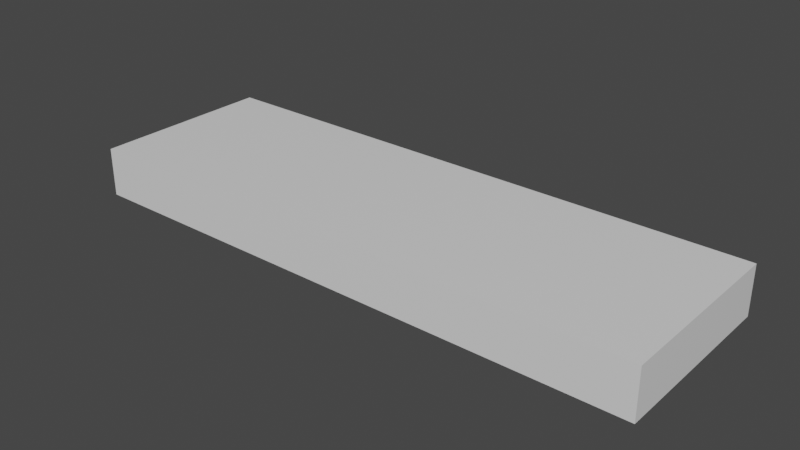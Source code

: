 # Source: control_remoto.blend  (saved by Blender 2.93.20; exported with 4.5.12 LTS)
import bpy
from mathutils import Matrix  # noqa: F401  (used for matrix-valued properties, if any)

bpy.ops.wm.read_factory_settings(use_empty=True)
scene = bpy.context.scene
scene.name = 'Scene'

# ---- collections
col_collection = bpy.data.collections.new('Collection'); scene.collection.children.link(col_collection)

# ---- materials (node trees are filled in below, after node groups)
mat_material = bpy.data.materials.new('Material')
mat_material.alpha_threshold = 0.0
mat_material.use_transparent_shadow = False
mat_material.line_color = (0.0, 0.0, 0.0, 1.0)

# ---- material node trees
mat_material.use_nodes = True; mat_material.node_tree.nodes.clear()
_N = mat_material.node_tree.nodes; _L = mat_material.node_tree.links
n0 = _N.new('ShaderNodeOutputMaterial'); n0.name = 'Material Output'; n0.location = (300, 300)
n1 = _N.new('ShaderNodeBsdfPrincipled'); n1.name = 'Principled BSDF'; n1.location = (10, 300)
n1.distribution = 'GGX'
n1.subsurface_method = 'BURLEY'
n1.inputs[2].default_value = 0.4
n1.inputs[3].default_value = 1.45
n1.inputs[27].default_value = (0.0, 0.0, 0.0, 1.0)
n1.inputs[28].default_value = 1.0
_L.new(n1.outputs[0], n0.inputs[0])
n0.is_active_output = True

# ---- world
world_world = bpy.data.worlds.new('World'); scene.world = world_world
world_world.use_nodes = True; world_world.node_tree.nodes.clear()
_N = world_world.node_tree.nodes; _L = world_world.node_tree.links
n0 = _N.new('ShaderNodeOutputWorld'); n0.name = 'World Output'; n0.location = (300, 300)
n1 = _N.new('ShaderNodeBackground'); n1.name = 'Background'; n1.location = (10, 300)
n1.inputs[0].default_value = (0.05088, 0.05088, 0.05088, 1.0)
_L.new(n1.outputs[0], n0.inputs[0])
n0.is_active_output = True
world_world.color = (0.05088, 0.05088, 0.05088)
world_world.use_sun_shadow = False
world_world.sun_shadow_jitter_overblur = 0.0

# ---- meshes
me_cube = bpy.data.meshes.new('Cube')
me_cube.from_pydata([(5.281, 1.0, 1.0), (5.281, 1.0, 0.4696), (5.281, -1.0, 1.0), (5.281, -1.0, 0.4696), (-1.0, 1.0, 1.0), (-1.0, 1.0, 0.4696), (-1.0, -1.0, 1.0), (-1.0, -1.0, 0.4696), (-1.0, 0.5092, 0.4696), (5.281, 0.6265, 1.0), (-1.0, 0.5092, 1.0), (5.281, 0.5092, 0.4696), (-0.8766, 1.0, 0.4696), (-0.8766, -1.0, 1.0), (-0.8766, -1.0, 0.4696), (-0.8766, 1.0, 1.0), (-0.8766, 0.5092, 0.4696), (-0.8766, 0.5092, 1.0), (-0.572, -1.0, 0.4696), (-0.572, 1.0, 1.0), (-0.572, 0.5092, 1.0), (-0.572, 1.0, 0.4696), (-0.572, -1.0, 1.0), (-0.572, 0.5092, 0.4696), (-1.0, 0.9141, 1.0), (5.281, 0.9141, 0.4696), (-1.0, 0.9141, 0.4696), (5.281, 0.9141, 1.0), (-0.8766, 0.9141, 1.0), (-0.8766, 0.9141, 0.4696), (-0.572, 0.9141, 1.0), (-0.572, 0.9141, 0.4696), (-1.0, -0.7835, 0.4696), (5.281, -0.7835, 1.0), (-1.0, -0.7835, 1.0), (5.281, -0.7835, 0.4696), (-0.8766, -0.7835, 0.4696), (-0.8766, -0.7835, 1.0), (-0.572, -0.7835, 1.0), (-0.572, -0.7835, 0.4696), (-1.0, -0.4433, 1.0), (5.281, -0.4433, 0.4696), (-1.0, -0.4433, 0.4696), (5.281, -0.4433, 1.0), (-0.8766, -0.4433, 0.4696), (-0.8766, -0.4433, 1.0), (-0.572, -0.4433, 1.0), (-0.572, -0.4433, 0.4696), (-1.0, -0.116, 1.0), (5.281, -0.116, 0.4696), (-1.0, -0.116, 0.4696), (5.281, -0.116, 1.0), (-0.8766, -0.116, 0.4696), (-0.8766, -0.116, 1.0), (-0.572, -0.116, 1.0), (-0.572, -0.116, 0.4696), (-0.184, -1.0, 0.4696), (-0.184, 1.0, 1.0), (-0.184, 0.6265, 1.0), (-0.184, 1.0, 0.4696), (-0.184, -1.0, 1.0), (-0.184, 0.5092, 0.4696), (-0.184, 0.9141, 1.0), (-0.184, 0.9141, 0.4696), (-0.184, -0.7835, 1.0), (-0.184, -0.7835, 0.4696), (-0.184, -0.4433, 0.4696), (-0.184, -0.4433, 1.0), (-0.184, -0.116, 1.0), (-0.184, -0.116, 0.4696), (0.1402, -1.0, 0.4696), (0.1402, 1.0, 1.0), (0.1402, 0.6265, 1.0), (0.1402, 0.9141, 1.0), (0.1402, -0.7835, 1.0), (0.1402, -0.4433, 1.0), (0.1402, -0.116, 1.0), (0.1402, 1.0, 0.4696), (0.1402, -1.0, 1.0), (0.1402, 0.5092, 0.4696), (0.1402, 0.9141, 0.4696), (0.1402, -0.7835, 0.4696), (0.1402, -0.4433, 0.4696), (0.1402, -0.116, 0.4696), (0.4263, -1.0, 0.4696), (0.4263, 1.0, 1.0), (0.4263, 0.6265, 1.0), (0.4263, 0.9141, 1.0), (0.4263, -0.7835, 1.0), (0.4263, -0.4433, 1.0), (0.4263, -0.116, 1.0), (0.4263, 1.0, 0.4696), (0.4263, -1.0, 1.0), (0.4263, 0.5092, 0.4696), (0.4263, 0.9141, 0.4696), (0.4263, -0.7835, 0.4696), (0.4263, -0.4433, 0.4696), (0.4263, -0.116, 0.4696), (0.7586, -1.0, 0.4696), (0.7586, 1.0, 1.0), (0.7586, 0.6265, 1.0), (0.7586, 0.9141, 1.0), (0.7586, -0.7835, 1.0), (0.7586, -0.4433, 1.0), (0.7586, -0.116, 1.0), (0.7586, 1.0, 0.4696), (0.7586, -1.0, 1.0), (0.7586, 0.5092, 0.4696), (0.7586, 0.9141, 0.4696), (0.7586, -0.7835, 0.4696), (0.7586, -0.4433, 0.4696), (0.7586, -0.116, 0.4696), (1.112, -1.0, 0.4696), (1.112, 1.0, 1.0), (1.112, 0.6265, 1.0), (1.112, 0.9141, 1.0), (1.112, -0.7835, 1.0), (1.112, -0.4433, 1.0), (1.112, -0.116, 1.0), (1.112, 1.0, 0.4696), (1.112, -1.0, 1.0), (1.112, 0.5092, 0.4696), (1.112, 0.9141, 0.4696), (1.112, -0.7835, 0.4696), (1.112, -0.4433, 0.4696), (1.112, -0.116, 0.4696), (1.435, -1.0, 0.4696), (1.435, 1.0, 1.0), (1.435, 0.6265, 1.0), (1.435, 0.9141, 1.0), (1.435, -0.7835, 1.0), (1.435, -0.4433, 1.0), (1.435, -0.116, 1.0), (1.435, 1.0, 0.4696), (1.435, -1.0, 1.0), (1.435, 0.5092, 0.4696), (1.435, 0.9141, 0.4696), (1.435, -0.7835, 0.4696), (1.435, -0.4433, 0.4696), (1.435, -0.116, 0.4696), (2.08, -1.0, 0.4696), (2.08, 1.0, 1.0), (2.08, 0.6265, 1.0), (2.08, 0.9141, 1.0), (2.08, -0.7835, 1.0), (2.08, -0.4433, 1.0), (2.08, -0.116, 1.0), (2.08, 1.0, 0.4696), (2.08, -1.0, 1.0), (2.08, 0.5092, 0.4696), (2.08, 0.9141, 0.4696), (2.08, -0.7835, 0.4696), (2.08, -0.4433, 0.4696), (2.08, -0.116, 0.4696), (-1.0, 0.1966, 1.0), (5.281, 0.1966, 0.4696), (-1.0, 0.1966, 0.4696), (5.281, 0.1966, 1.0), (-0.8766, 0.1966, 0.4696), (-0.8766, 0.1966, 1.0), (-0.572, 0.1966, 1.0), (-0.572, 0.1966, 0.4696), (-0.184, 0.1966, 0.4696), (-0.184, 0.1966, 1.0), (0.1402, 0.1966, 1.0), (0.1402, 0.1966, 0.4696), (0.4263, 0.1966, 1.0), (0.4263, 0.1966, 0.4696), (0.7586, 0.1966, 1.0), (0.7586, 0.1966, 0.4696), (1.112, 0.1966, 1.0), (1.112, 0.1966, 0.4696), (1.435, 0.1966, 1.0), (1.435, 0.1966, 0.4696), (2.08, 0.1966, 1.0), (2.08, 0.1966, 0.4696), (2.462, -1.0, 0.4696), (2.462, 1.0, 1.0), (2.462, 0.6265, 1.0), (2.462, 0.9141, 1.0), (2.462, -0.7835, 1.0), (2.462, -0.4433, 1.0), (2.462, -0.116, 1.0), (2.462, 1.0, 0.4696), (2.462, -1.0, 1.0), (2.462, 0.5092, 0.4696), (2.462, 0.9141, 0.4696), (2.462, -0.7835, 0.4696), (2.462, -0.4433, 0.4696), (2.462, -0.116, 0.4696), (2.462, 0.1966, 1.0), (2.462, 0.1966, 0.4696), (2.909, -1.0, 0.4696), (2.909, 1.0, 1.0), (2.909, 0.6265, 1.0), (2.909, 0.9141, 1.0), (2.909, -0.7835, 1.0), (2.909, -0.4433, 1.0), (2.909, -0.116, 1.0), (2.909, 0.1966, 1.0), (2.909, 1.0, 0.4696), (2.909, -1.0, 1.0), (2.909, 0.5092, 0.4696), (2.909, 0.9141, 0.4696), (2.909, -0.7835, 0.4696), (2.909, -0.4433, 0.4696), (2.909, -0.116, 0.4696), (2.909, 0.1966, 0.4696), (4.299, -1.0, 0.4696), (4.299, 1.0, 1.0), (4.299, 0.6265, 1.0), (4.299, 0.9141, 1.0), (4.299, -0.7835, 1.0), (4.299, -0.4433, 1.0), (4.299, -0.116, 1.0), (4.299, 0.1966, 1.0), (4.299, 1.0, 0.4696), (4.299, -1.0, 1.0), (4.299, 0.5092, 0.4696), (4.299, 0.9141, 0.4696), (4.299, -0.7835, 0.4696), (4.299, -0.4433, 0.4696), (4.299, -0.116, 0.4696), (4.299, 0.1966, 0.4696), (3.282, 1.0, 0.4696), (3.282, -1.0, 1.0), (3.282, 0.5092, 0.4696), (3.282, 0.9141, 0.4696), (3.282, -0.7835, 0.4696), (3.282, -0.4433, 0.4696), (3.282, -0.116, 0.4696), (3.282, 0.1966, 0.4696), (3.282, -1.0, 0.4696), (3.282, 1.0, 1.0), (3.282, 0.6265, 1.0), (3.282, 0.9141, 1.0), (3.282, -0.7835, 1.0), (3.282, -0.4433, 1.0), (3.282, -0.116, 1.0), (3.282, 0.1966, 1.0), (3.938, -1.0, 0.4696), (3.938, 1.0, 1.0), (3.938, 0.6265, 1.0), (3.938, 0.9141, 1.0), (3.938, -0.7835, 1.0), (3.938, -0.4433, 1.0), (3.938, -0.116, 1.0), (3.938, 0.1966, 1.0), (3.938, 1.0, 0.4696), (3.938, -1.0, 1.0), (3.938, 0.5092, 0.4696), (3.938, 0.9141, 0.4696), (3.938, -0.7835, 0.4696), (3.938, -0.4433, 0.4696), (3.938, -0.116, 0.4696), (3.938, 0.1966, 0.4696)], [], [(37, 34, 6, 13), (14, 13, 6, 7), (26, 24, 4, 5), (220, 35, 3, 208), (35, 33, 2, 3), (216, 209, 0, 1), (25, 27, 9, 11), (219, 25, 11, 218), (156, 154, 10, 8), (28, 24, 10, 17), (26, 29, 16, 8), (5, 4, 15, 12), (32, 36, 14, 7), (18, 22, 13, 14), (38, 37, 13, 22), (64, 38, 22, 60), (56, 60, 22, 18), (62, 30, 20, 58), (29, 31, 23, 16), (12, 15, 19, 21), (36, 39, 18, 14), (12, 21, 31, 29), (57, 19, 30, 62), (5, 12, 29, 26), (19, 15, 28, 30), (15, 4, 24, 28), (216, 1, 25, 219), (1, 0, 27, 25), (8, 10, 24, 26), (44, 47, 39, 36), (67, 46, 38, 64), (42, 44, 36, 32), (7, 6, 34, 32), (41, 43, 33, 35), (221, 41, 35, 220), (45, 40, 34, 37), (53, 48, 40, 45), (222, 49, 41, 221), (49, 51, 43, 41), (50, 52, 44, 42), (54, 53, 45, 46), (68, 54, 46, 67), (52, 55, 47, 44), (32, 34, 40, 42), (158, 161, 55, 52), (163, 160, 54, 68), (156, 158, 52, 50), (155, 157, 51, 49), (223, 155, 49, 222), (159, 154, 48, 53), (42, 40, 48, 50), (161, 162, 69, 55), (76, 68, 67, 75), (55, 69, 66, 47), (47, 66, 65, 39), (21, 59, 63, 31), (71, 57, 62, 73), (70, 78, 60, 56), (74, 64, 60, 78), (31, 63, 61, 23), (21, 19, 57, 59), (39, 65, 56, 18), (88, 74, 78, 92), (84, 92, 78, 70), (87, 73, 72, 86), (85, 71, 73, 87), (89, 75, 74, 88), (90, 76, 75, 89), (166, 164, 76, 90), (162, 165, 83, 69), (69, 83, 82, 66), (66, 82, 81, 65), (59, 77, 80, 63), (63, 80, 79, 61), (59, 57, 71, 77), (65, 81, 70, 56), (104, 90, 89, 103), (99, 85, 87, 101), (98, 106, 92, 84), (102, 88, 92, 106), (165, 167, 97, 83), (83, 97, 96, 82), (82, 96, 95, 81), (77, 91, 94, 80), (80, 94, 93, 79), (77, 71, 85, 91), (81, 95, 84, 70), (116, 102, 106, 120), (112, 120, 106, 98), (115, 101, 100, 114), (113, 99, 101, 115), (117, 103, 102, 116), (118, 104, 103, 117), (170, 168, 104, 118), (167, 169, 111, 97), (97, 111, 110, 96), (96, 110, 109, 95), (91, 105, 108, 94), (94, 108, 107, 93), (91, 85, 99, 105), (95, 109, 98, 84), (132, 118, 117, 131), (127, 113, 115, 129), (126, 134, 120, 112), (130, 116, 120, 134), (169, 171, 125, 111), (111, 125, 124, 110), (110, 124, 123, 109), (105, 119, 122, 108), (108, 122, 121, 107), (105, 99, 113, 119), (109, 123, 112, 98), (144, 130, 134, 148), (140, 148, 134, 126), (143, 129, 128, 142), (141, 127, 129, 143), (145, 131, 130, 144), (146, 132, 131, 145), (174, 172, 132, 146), (171, 173, 139, 125), (125, 139, 138, 124), (124, 138, 137, 123), (119, 133, 136, 122), (122, 136, 135, 121), (119, 113, 127, 133), (123, 137, 126, 112), (190, 174, 146, 182), (182, 146, 145, 181), (177, 141, 143, 179), (176, 184, 148, 140), (180, 144, 148, 184), (173, 175, 153, 139), (139, 153, 152, 138), (138, 152, 151, 137), (133, 147, 150, 136), (136, 150, 149, 135), (133, 127, 141, 147), (137, 151, 140, 126), (135, 149, 175, 173), (178, 142, 174, 190), (121, 135, 173, 171), (142, 128, 172, 174), (107, 121, 171, 169), (128, 114, 170, 172), (93, 107, 169, 167), (114, 100, 168, 170), (79, 93, 167, 165), (100, 86, 166, 168), (61, 79, 165, 162), (86, 72, 164, 166), (72, 58, 163, 164), (23, 61, 162, 161), (17, 10, 154, 159), (218, 11, 155, 223), (11, 9, 157, 155), (8, 16, 158, 156), (20, 17, 159, 160), (58, 20, 160, 163), (16, 23, 161, 158), (50, 48, 154, 156), (149, 185, 191, 175), (194, 178, 190, 199), (196, 180, 184, 201), (192, 201, 184, 176), (195, 179, 178, 194), (193, 177, 179, 195), (197, 181, 180, 196), (198, 182, 181, 197), (199, 190, 182, 198), (175, 191, 189, 153), (153, 189, 188, 152), (152, 188, 187, 151), (147, 183, 186, 150), (150, 186, 185, 149), (147, 141, 177, 183), (151, 187, 176, 140), (233, 193, 195, 235), (232, 225, 201, 192), (236, 196, 201, 225), (185, 202, 207, 191), (191, 207, 206, 189), (189, 206, 205, 188), (188, 205, 204, 187), (183, 200, 203, 186), (186, 203, 202, 185), (183, 177, 193, 200), (187, 204, 192, 176), (9, 210, 215, 157), (33, 212, 217, 2), (3, 2, 217, 208), (27, 211, 210, 9), (0, 209, 211, 27), (43, 213, 212, 33), (51, 214, 213, 43), (157, 215, 214, 51), (250, 218, 223, 255), (255, 223, 222, 254), (254, 222, 221, 253), (253, 221, 220, 252), (248, 216, 219, 251), (251, 219, 218, 250), (248, 241, 209, 216), (252, 220, 208, 240), (204, 228, 232, 192), (200, 193, 233, 224), (203, 227, 226, 202), (200, 224, 227, 203), (205, 229, 228, 204), (206, 230, 229, 205), (207, 231, 230, 206), (202, 226, 231, 207), (242, 234, 239, 247), (244, 236, 225, 249), (240, 249, 225, 232), (241, 233, 235, 243), (246, 238, 237, 245), (247, 239, 238, 246), (209, 241, 243, 211), (208, 217, 249, 240), (212, 244, 249, 217), (228, 252, 240, 232), (224, 233, 241, 248), (227, 251, 250, 226), (224, 248, 251, 227), (229, 253, 252, 228), (230, 254, 253, 229), (231, 255, 254, 230), (226, 250, 255, 231)])
_uv = me_cube.uv_layers.new(name='UVMap')
_uv.uv.foreach_set('vector', [0.8701, 0.7229, 0.875, 0.7229, 0.875, 0.75, 0.8701, 0.75, 0.375, 0.9951, 0.625, 0.9951, 0.625, 1.0, 0.375, 1.0, 0.375, 0.2393, 0.625, 0.2393, 0.625, 0.25, 0.375, 0.25, 0.3359, 0.7229, 0.375, 0.7229, 0.375, 0.75, 0.3359, 0.75, 0.375, 0.7229, 0.625, 0.7229, 0.625, 0.75, 0.375, 0.75, 0.375, 0.4609, 0.625, 0.4609, 0.625, 0.5, 0.375, 0.5, 0.375, 0.5107, 0.625, 0.5107, 0.625, 0.5613, 0.375, 0.5613, 0.3359, 0.5107, 0.375, 0.5107, 0.375, 0.5613, 0.3359, 0.5613, 0.375, 0.1496, 0.625, 0.1496, 0.625, 0.1887, 0.375, 0.1887, 0.8701, 0.5107, 0.875, 0.5107, 0.875, 0.5613, 0.8701, 0.5613, 0.125, 0.5107, 0.1299, 0.5107, 0.1299, 0.5613, 0.125, 0.5613, 0.375, 0.25, 0.625, 0.25, 0.625, 0.2549, 0.375, 0.2549, 0.125, 0.7229, 0.1299, 0.7229, 0.1299, 0.75, 0.125, 0.75, 0.375, 0.983, 0.625, 0.983, 0.625, 0.9951, 0.375, 0.9951, 0.858, 0.7229, 0.8701, 0.7229, 0.8701, 0.75, 0.858, 0.75, 0.8425, 0.7229, 0.858, 0.7229, 0.858, 0.75, 0.8425, 0.75, 0.375, 0.9675, 0.625, 0.9675, 0.625, 0.983, 0.375, 0.983, 0.8425, 0.5107, 0.858, 0.5107, 0.858, 0.5613, 0.8425, 0.5613, 0.1299, 0.5107, 0.142, 0.5107, 0.142, 0.5613, 0.1299, 0.5613, 0.375, 0.2549, 0.625, 0.2549, 0.625, 0.267, 0.375, 0.267, 0.1299, 0.7229, 0.142, 0.7229, 0.142, 0.75, 0.1299, 0.75, 0.1299, 0.5, 0.142, 0.5, 0.142, 0.5107, 0.1299, 0.5107, 0.8425, 0.5, 0.858, 0.5, 0.858, 0.5107, 0.8425, 0.5107, 0.125, 0.5, 0.1299, 0.5, 0.1299, 0.5107, 0.125, 0.5107, 0.858, 0.5, 0.8701, 0.5, 0.8701, 0.5107, 0.858, 0.5107, 0.8701, 0.5, 0.875, 0.5, 0.875, 0.5107, 0.8701, 0.5107, 0.3359, 0.5, 0.375, 0.5, 0.375, 0.5107, 0.3359, 0.5107, 0.375, 0.5, 0.625, 0.5, 0.625, 0.5107, 0.375, 0.5107, 0.375, 0.1887, 0.625, 0.1887, 0.625, 0.2393, 0.375, 0.2393, 0.1299, 0.6804, 0.142, 0.6804, 0.142, 0.7229, 0.1299, 0.7229, 0.8425, 0.6804, 0.858, 0.6804, 0.858, 0.7229, 0.8425, 0.7229, 0.125, 0.6804, 0.1299, 0.6804, 0.1299, 0.7229, 0.125, 0.7229, 0.375, 0.0, 0.625, 0.0, 0.625, 0.02706, 0.375, 0.02706, 0.375, 0.6804, 0.625, 0.6804, 0.625, 0.7229, 0.375, 0.7229, 0.3359, 0.6804, 0.375, 0.6804, 0.375, 0.7229, 0.3359, 0.7229, 0.8701, 0.6804, 0.875, 0.6804, 0.875, 0.7229, 0.8701, 0.7229, 0.8701, 0.6395, 0.875, 0.6395, 0.875, 0.6804, 0.8701, 0.6804, 0.3359, 0.6395, 0.375, 0.6395, 0.375, 0.6804, 0.3359, 0.6804, 0.375, 0.6395, 0.625, 0.6395, 0.625, 0.6804, 0.375, 0.6804, 0.125, 0.6395, 0.1299, 0.6395, 0.1299, 0.6804, 0.125, 0.6804, 0.858, 0.6395, 0.8701, 0.6395, 0.8701, 0.6804, 0.858, 0.6804, 0.8425, 0.6395, 0.858, 0.6395, 0.858, 0.6804, 0.8425, 0.6804, 0.1299, 0.6395, 0.142, 0.6395, 0.142, 0.6804, 0.1299, 0.6804, 0.375, 0.02706, 0.625, 0.02706, 0.625, 0.06958, 0.375, 0.06958, 0.1299, 0.6004, 0.142, 0.6004, 0.142, 0.6395, 0.1299, 0.6395, 0.8425, 0.6004, 0.858, 0.6004, 0.858, 0.6395, 0.8425, 0.6395, 0.125, 0.6004, 0.1299, 0.6004, 0.1299, 0.6395, 0.125, 0.6395, 0.375, 0.6004, 0.625, 0.6004, 0.625, 0.6395, 0.375, 0.6395, 0.3359, 0.6004, 0.375, 0.6004, 0.375, 0.6395, 0.3359, 0.6395, 0.8701, 0.6004, 0.875, 0.6004, 0.875, 0.6395, 0.8701, 0.6395, 0.375, 0.06958, 0.625, 0.06958, 0.625, 0.1105, 0.375, 0.1105, 0.142, 0.6004, 0.1575, 0.6004, 0.1575, 0.6395, 0.142, 0.6395, 0.8296, 0.6395, 0.8425, 0.6395, 0.8425, 0.6804, 0.8296, 0.6804, 0.142, 0.6395, 0.1575, 0.6395, 0.1575, 0.6804, 0.142, 0.6804, 0.142, 0.6804, 0.1575, 0.6804, 0.1575, 0.7229, 0.142, 0.7229, 0.142, 0.5, 0.1575, 0.5, 0.1575, 0.5107, 0.142, 0.5107, 0.8296, 0.5, 0.8425, 0.5, 0.8425, 0.5107, 0.8296, 0.5107, 0.375, 0.9546, 0.625, 0.9546, 0.625, 0.9675, 0.375, 0.9675, 0.8296, 0.7229, 0.8425, 0.7229, 0.8425, 0.75, 0.8296, 0.75, 0.142, 0.5107, 0.1575, 0.5107, 0.1575, 0.5613, 0.142, 0.5613, 0.375, 0.267, 0.625, 0.267, 0.625, 0.2825, 0.375, 0.2825, 0.142, 0.7229, 0.1575, 0.7229, 0.1575, 0.75, 0.142, 0.75, 0.8182, 0.7229, 0.8296, 0.7229, 0.8296, 0.75, 0.8182, 0.75, 0.375, 0.9432, 0.625, 0.9432, 0.625, 0.9546, 0.375, 0.9546, 0.8182, 0.5107, 0.8296, 0.5107, 0.8296, 0.5613, 0.8182, 0.5613, 0.8182, 0.5, 0.8296, 0.5, 0.8296, 0.5107, 0.8182, 0.5107, 0.8182, 0.6804, 0.8296, 0.6804, 0.8296, 0.7229, 0.8182, 0.7229, 0.8182, 0.6395, 0.8296, 0.6395, 0.8296, 0.6804, 0.8182, 0.6804, 0.8182, 0.6004, 0.8296, 0.6004, 0.8296, 0.6395, 0.8182, 0.6395, 0.1575, 0.6004, 0.1704, 0.6004, 0.1704, 0.6395, 0.1575, 0.6395, 0.1575, 0.6395, 0.1704, 0.6395, 0.1704, 0.6804, 0.1575, 0.6804, 0.1575, 0.6804, 0.1704, 0.6804, 0.1704, 0.7229, 0.1575, 0.7229, 0.1575, 0.5, 0.1704, 0.5, 0.1704, 0.5107, 0.1575, 0.5107, 0.1575, 0.5107, 0.1704, 0.5107, 0.1704, 0.5613, 0.1575, 0.5613, 0.375, 0.2825, 0.625, 0.2825, 0.625, 0.2954, 0.375, 0.2954, 0.1575, 0.7229, 0.1704, 0.7229, 0.1704, 0.75, 0.1575, 0.75, 0.805, 0.6395, 0.8182, 0.6395, 0.8182, 0.6804, 0.805, 0.6804, 0.805, 0.5, 0.8182, 0.5, 0.8182, 0.5107, 0.805, 0.5107, 0.375, 0.93, 0.625, 0.93, 0.625, 0.9432, 0.375, 0.9432, 0.805, 0.7229, 0.8182, 0.7229, 0.8182, 0.75, 0.805, 0.75, 0.1704, 0.6004, 0.1818, 0.6004, 0.1818, 0.6395, 0.1704, 0.6395, 0.1704, 0.6395, 0.1818, 0.6395, 0.1818, 0.6804, 0.1704, 0.6804, 0.1704, 0.6804, 0.1818, 0.6804, 0.1818, 0.7229, 0.1704, 0.7229, 0.1704, 0.5, 0.1818, 0.5, 0.1818, 0.5107, 0.1704, 0.5107, 0.1704, 0.5107, 0.1818, 0.5107, 0.1818, 0.5613, 0.1704, 0.5613, 0.375, 0.2954, 0.625, 0.2954, 0.625, 0.3068, 0.375, 0.3068, 0.1704, 0.7229, 0.1818, 0.7229, 0.1818, 0.75, 0.1704, 0.75, 0.7909, 0.7229, 0.805, 0.7229, 0.805, 0.75, 0.7909, 0.75, 0.375, 0.9159, 0.625, 0.9159, 0.625, 0.93, 0.375, 0.93, 0.7909, 0.5107, 0.805, 0.5107, 0.805, 0.5613, 0.7909, 0.5613, 0.7909, 0.5, 0.805, 0.5, 0.805, 0.5107, 0.7909, 0.5107, 0.7909, 0.6804, 0.805, 0.6804, 0.805, 0.7229, 0.7909, 0.7229, 0.7909, 0.6395, 0.805, 0.6395, 0.805, 0.6804, 0.7909, 0.6804, 0.7909, 0.6004, 0.805, 0.6004, 0.805, 0.6395, 0.7909, 0.6395, 0.1818, 0.6004, 0.195, 0.6004, 0.195, 0.6395, 0.1818, 0.6395, 0.1818, 0.6395, 0.195, 0.6395, 0.195, 0.6804, 0.1818, 0.6804, 0.1818, 0.6804, 0.195, 0.6804, 0.195, 0.7229, 0.1818, 0.7229, 0.1818, 0.5, 0.195, 0.5, 0.195, 0.5107, 0.1818, 0.5107, 0.1818, 0.5107, 0.195, 0.5107, 0.195, 0.5613, 0.1818, 0.5613, 0.375, 0.3068, 0.625, 0.3068, 0.625, 0.32, 0.375, 0.32, 0.1818, 0.7229, 0.195, 0.7229, 0.195, 0.75, 0.1818, 0.75, 0.7781, 0.6395, 0.7909, 0.6395, 0.7909, 0.6804, 0.7781, 0.6804, 0.7781, 0.5, 0.7909, 0.5, 0.7909, 0.5107, 0.7781, 0.5107, 0.375, 0.9031, 0.625, 0.9031, 0.625, 0.9159, 0.375, 0.9159, 0.7781, 0.7229, 0.7909, 0.7229, 0.7909, 0.75, 0.7781, 0.75, 0.195, 0.6004, 0.2091, 0.6004, 0.2091, 0.6395, 0.195, 0.6395, 0.195, 0.6395, 0.2091, 0.6395, 0.2091, 0.6804, 0.195, 0.6804, 0.195, 0.6804, 0.2091, 0.6804, 0.2091, 0.7229, 0.195, 0.7229, 0.195, 0.5, 0.2091, 0.5, 0.2091, 0.5107, 0.195, 0.5107, 0.195, 0.5107, 0.2091, 0.5107, 0.2091, 0.5613, 0.195, 0.5613, 0.375, 0.32, 0.625, 0.32, 0.625, 0.3341, 0.375, 0.3341, 0.195, 0.7229, 0.2091, 0.7229, 0.2091, 0.75, 0.195, 0.75, 0.7524, 0.7229, 0.7781, 0.7229, 0.7781, 0.75, 0.7524, 0.75, 0.375, 0.8774, 0.625, 0.8774, 0.625, 0.9031, 0.375, 0.9031, 0.7524, 0.5107, 0.7781, 0.5107, 0.7781, 0.5613, 0.7524, 0.5613, 0.7524, 0.5, 0.7781, 0.5, 0.7781, 0.5107, 0.7524, 0.5107, 0.7524, 0.6804, 0.7781, 0.6804, 0.7781, 0.7229, 0.7524, 0.7229, 0.7524, 0.6395, 0.7781, 0.6395, 0.7781, 0.6804, 0.7524, 0.6804, 0.7524, 0.6004, 0.7781, 0.6004, 0.7781, 0.6395, 0.7524, 0.6395, 0.2091, 0.6004, 0.2219, 0.6004, 0.2219, 0.6395, 0.2091, 0.6395, 0.2091, 0.6395, 0.2219, 0.6395, 0.2219, 0.6804, 0.2091, 0.6804, 0.2091, 0.6804, 0.2219, 0.6804, 0.2219, 0.7229, 0.2091, 0.7229, 0.2091, 0.5, 0.2219, 0.5, 0.2219, 0.5107, 0.2091, 0.5107, 0.2091, 0.5107, 0.2219, 0.5107, 0.2219, 0.5613, 0.2091, 0.5613, 0.375, 0.3341, 0.625, 0.3341, 0.625, 0.3469, 0.375, 0.3469, 0.2091, 0.7229, 0.2219, 0.7229, 0.2219, 0.75, 0.2091, 0.75, 0.7372, 0.6004, 0.7524, 0.6004, 0.7524, 0.6395, 0.7372, 0.6395, 0.7372, 0.6395, 0.7524, 0.6395, 0.7524, 0.6804, 0.7372, 0.6804, 0.7372, 0.5, 0.7524, 0.5, 0.7524, 0.5107, 0.7372, 0.5107, 0.375, 0.8622, 0.625, 0.8622, 0.625, 0.8774, 0.375, 0.8774, 0.7372, 0.7229, 0.7524, 0.7229, 0.7524, 0.75, 0.7372, 0.75, 0.2219, 0.6004, 0.2476, 0.6004, 0.2476, 0.6395, 0.2219, 0.6395, 0.2219, 0.6395, 0.2476, 0.6395, 0.2476, 0.6804, 0.2219, 0.6804, 0.2219, 0.6804, 0.2476, 0.6804, 0.2476, 0.7229, 0.2219, 0.7229, 0.2219, 0.5, 0.2476, 0.5, 0.2476, 0.5107, 0.2219, 0.5107, 0.2219, 0.5107, 0.2476, 0.5107, 0.2476, 0.5613, 0.2219, 0.5613, 0.375, 0.3469, 0.625, 0.3469, 0.625, 0.3726, 0.375, 0.3726, 0.2219, 0.7229, 0.2476, 0.7229, 0.2476, 0.75, 0.2219, 0.75, 0.2219, 0.5613, 0.2476, 0.5613, 0.2476, 0.6004, 0.2219, 0.6004, 0.7372, 0.5613, 0.7524, 0.5613, 0.7524, 0.6004, 0.7372, 0.6004, 0.2091, 0.5613, 0.2219, 0.5613, 0.2219, 0.6004, 0.2091, 0.6004, 0.7524, 0.5613, 0.7781, 0.5613, 0.7781, 0.6004, 0.7524, 0.6004, 0.195, 0.5613, 0.2091, 0.5613, 0.2091, 0.6004, 0.195, 0.6004, 0.7781, 0.5613, 0.7909, 0.5613, 0.7909, 0.6004, 0.7781, 0.6004, 0.1818, 0.5613, 0.195, 0.5613, 0.195, 0.6004, 0.1818, 0.6004, 0.7909, 0.5613, 0.805, 0.5613, 0.805, 0.6004, 0.7909, 0.6004, 0.1704, 0.5613, 0.1818, 0.5613, 0.1818, 0.6004, 0.1704, 0.6004, 0.805, 0.5613, 0.8182, 0.5613, 0.8182, 0.6004, 0.805, 0.6004, 0.1575, 0.5613, 0.1704, 0.5613, 0.1704, 0.6004, 0.1575, 0.6004, 0.8182, 0.5613, 0.8296, 0.5613, 0.8296, 0.6004, 0.8182, 0.6004, 0.8296, 0.5613, 0.8425, 0.5613, 0.8425, 0.6004, 0.8296, 0.6004, 0.142, 0.5613, 0.1575, 0.5613, 0.1575, 0.6004, 0.142, 0.6004, 0.8701, 0.5613, 0.875, 0.5613, 0.875, 0.6004, 0.8701, 0.6004, 0.3359, 0.5613, 0.375, 0.5613, 0.375, 0.6004, 0.3359, 0.6004, 0.375, 0.5613, 0.625, 0.5613, 0.625, 0.6004, 0.375, 0.6004, 0.125, 0.5613, 0.1299, 0.5613, 0.1299, 0.6004, 0.125, 0.6004, 0.858, 0.5613, 0.8701, 0.5613, 0.8701, 0.6004, 0.858, 0.6004, 0.8425, 0.5613, 0.858, 0.5613, 0.858, 0.6004, 0.8425, 0.6004, 0.1299, 0.5613, 0.142, 0.5613, 0.142, 0.6004, 0.1299, 0.6004, 0.375, 0.1105, 0.625, 0.1105, 0.625, 0.1496, 0.375, 0.1496, 0.2476, 0.5613, 0.2628, 0.5613, 0.2628, 0.6004, 0.2476, 0.6004, 0.7194, 0.5613, 0.7372, 0.5613, 0.7372, 0.6004, 0.7194, 0.6004, 0.7194, 0.7229, 0.7372, 0.7229, 0.7372, 0.75, 0.7194, 0.75, 0.375, 0.8444, 0.625, 0.8444, 0.625, 0.8622, 0.375, 0.8622, 0.7194, 0.5107, 0.7372, 0.5107, 0.7372, 0.5613, 0.7194, 0.5613, 0.7194, 0.5, 0.7372, 0.5, 0.7372, 0.5107, 0.7194, 0.5107, 0.7194, 0.6804, 0.7372, 0.6804, 0.7372, 0.7229, 0.7194, 0.7229, 0.7194, 0.6395, 0.7372, 0.6395, 0.7372, 0.6804, 0.7194, 0.6804, 0.7194, 0.6004, 0.7372, 0.6004, 0.7372, 0.6395, 0.7194, 0.6395, 0.2476, 0.6004, 0.2628, 0.6004, 0.2628, 0.6395, 0.2476, 0.6395, 0.2476, 0.6395, 0.2628, 0.6395, 0.2628, 0.6804, 0.2476, 0.6804, 0.2476, 0.6804, 0.2628, 0.6804, 0.2628, 0.7229, 0.2476, 0.7229, 0.2476, 0.5, 0.2628, 0.5, 0.2628, 0.5107, 0.2476, 0.5107, 0.2476, 0.5107, 0.2628, 0.5107, 0.2628, 0.5613, 0.2476, 0.5613, 0.375, 0.3726, 0.625, 0.3726, 0.625, 0.3878, 0.375, 0.3878, 0.2476, 0.7229, 0.2628, 0.7229, 0.2628, 0.75, 0.2476, 0.75, 0.7046, 0.5, 0.7194, 0.5, 0.7194, 0.5107, 0.7046, 0.5107, 0.375, 0.8296, 0.625, 0.8296, 0.625, 0.8444, 0.375, 0.8444, 0.7046, 0.7229, 0.7194, 0.7229, 0.7194, 0.75, 0.7046, 0.75, 0.2628, 0.5613, 0.2806, 0.5613, 0.2806, 0.6004, 0.2628, 0.6004, 0.2628, 0.6004, 0.2806, 0.6004, 0.2806, 0.6395, 0.2628, 0.6395, 0.2628, 0.6395, 0.2806, 0.6395, 0.2806, 0.6804, 0.2628, 0.6804, 0.2628, 0.6804, 0.2806, 0.6804, 0.2806, 0.7229, 0.2628, 0.7229, 0.2628, 0.5, 0.2806, 0.5, 0.2806, 0.5107, 0.2628, 0.5107, 0.2628, 0.5107, 0.2806, 0.5107, 0.2806, 0.5613, 0.2628, 0.5613, 0.375, 0.3878, 0.625, 0.3878, 0.625, 0.4056, 0.375, 0.4056, 0.2628, 0.7229, 0.2806, 0.7229, 0.2806, 0.75, 0.2628, 0.75, 0.625, 0.5613, 0.6641, 0.5613, 0.6641, 0.6004, 0.625, 0.6004, 0.625, 0.7229, 0.6641, 0.7229, 0.6641, 0.75, 0.625, 0.75, 0.375, 0.75, 0.625, 0.75, 0.625, 0.7891, 0.375, 0.7891, 0.625, 0.5107, 0.6641, 0.5107, 0.6641, 0.5613, 0.625, 0.5613, 0.625, 0.5, 0.6641, 0.5, 0.6641, 0.5107, 0.625, 0.5107, 0.625, 0.6804, 0.6641, 0.6804, 0.6641, 0.7229, 0.625, 0.7229, 0.625, 0.6395, 0.6641, 0.6395, 0.6641, 0.6804, 0.625, 0.6804, 0.625, 0.6004, 0.6641, 0.6004, 0.6641, 0.6395, 0.625, 0.6395, 0.3215, 0.5613, 0.3359, 0.5613, 0.3359, 0.6004, 0.3215, 0.6004, 0.3215, 0.6004, 0.3359, 0.6004, 0.3359, 0.6395, 0.3215, 0.6395, 0.3215, 0.6395, 0.3359, 0.6395, 0.3359, 0.6804, 0.3215, 0.6804, 0.3215, 0.6804, 0.3359, 0.6804, 0.3359, 0.7229, 0.3215, 0.7229, 0.3215, 0.5, 0.3359, 0.5, 0.3359, 0.5107, 0.3215, 0.5107, 0.3215, 0.5107, 0.3359, 0.5107, 0.3359, 0.5613, 0.3215, 0.5613, 0.375, 0.4465, 0.625, 0.4465, 0.625, 0.4609, 0.375, 0.4609, 0.3215, 0.7229, 0.3359, 0.7229, 0.3359, 0.75, 0.3215, 0.75, 0.2806, 0.7229, 0.2954, 0.7229, 0.2954, 0.75, 0.2806, 0.75, 0.375, 0.4056, 0.625, 0.4056, 0.625, 0.4204, 0.375, 0.4204, 0.2806, 0.5107, 0.2954, 0.5107, 0.2954, 0.5613, 0.2806, 0.5613, 0.2806, 0.5, 0.2954, 0.5, 0.2954, 0.5107, 0.2806, 0.5107, 0.2806, 0.6804, 0.2954, 0.6804, 0.2954, 0.7229, 0.2806, 0.7229, 0.2806, 0.6395, 0.2954, 0.6395, 0.2954, 0.6804, 0.2806, 0.6804, 0.2806, 0.6004, 0.2954, 0.6004, 0.2954, 0.6395, 0.2806, 0.6395, 0.2806, 0.5613, 0.2954, 0.5613, 0.2954, 0.6004, 0.2806, 0.6004, 0.6785, 0.5613, 0.7046, 0.5613, 0.7046, 0.6004, 0.6785, 0.6004, 0.6785, 0.7229, 0.7046, 0.7229, 0.7046, 0.75, 0.6785, 0.75, 0.375, 0.8035, 0.625, 0.8035, 0.625, 0.8296, 0.375, 0.8296, 0.6785, 0.5, 0.7046, 0.5, 0.7046, 0.5107, 0.6785, 0.5107, 0.6785, 0.6395, 0.7046, 0.6395, 0.7046, 0.6804, 0.6785, 0.6804, 0.6785, 0.6004, 0.7046, 0.6004, 0.7046, 0.6395, 0.6785, 0.6395, 0.6641, 0.5, 0.6785, 0.5, 0.6785, 0.5107, 0.6641, 0.5107, 0.375, 0.7891, 0.625, 0.7891, 0.625, 0.8035, 0.375, 0.8035, 0.6641, 0.7229, 0.6785, 0.7229, 0.6785, 0.75, 0.6641, 0.75, 0.2954, 0.7229, 0.3215, 0.7229, 0.3215, 0.75, 0.2954, 0.75, 0.375, 0.4204, 0.625, 0.4204, 0.625, 0.4465, 0.375, 0.4465, 0.2954, 0.5107, 0.3215, 0.5107, 0.3215, 0.5613, 0.2954, 0.5613, 0.2954, 0.5, 0.3215, 0.5, 0.3215, 0.5107, 0.2954, 0.5107, 0.2954, 0.6804, 0.3215, 0.6804, 0.3215, 0.7229, 0.2954, 0.7229, 0.2954, 0.6395, 0.3215, 0.6395, 0.3215, 0.6804, 0.2954, 0.6804, 0.2954, 0.6004, 0.3215, 0.6004, 0.3215, 0.6395, 0.2954, 0.6395, 0.2954, 0.5613, 0.3215, 0.5613, 0.3215, 0.6004, 0.2954, 0.6004])
me_cube.materials.append(mat_material)
me_cube.use_remesh_preserve_volume = False
me_cube.use_remesh_preserve_attributes = False
me_cube.use_mirror_vertex_groups = False
me_cube.update()
me_cube_001 = bpy.data.meshes.new('Cube.001')
me_cube_001.from_pydata([(-0.8766, -0.7835, 1.0), (-0.572, -0.7835, 1.0), (-0.8766, -0.4433, 1.0), (-0.572, -0.4433, 1.0), (-0.8766, -0.116, 1.0), (-0.572, -0.116, 1.0), (-0.184, 0.6265, 1.0), (-0.184, 0.9141, 1.0), (-0.184, -0.7835, 1.0), (-0.184, -0.4433, 1.0), (-0.184, -0.116, 1.0), (0.1402, 0.6265, 1.0), (0.1402, 0.9141, 1.0), (0.1402, -0.7835, 1.0), (0.1402, -0.4433, 1.0), (0.1402, -0.116, 1.0), (0.4263, 0.6265, 1.0), (0.4263, 0.9141, 1.0), (0.4263, -0.7835, 1.0), (0.4263, -0.4433, 1.0), (0.4263, -0.116, 1.0), (0.7586, 0.6265, 1.0), (0.7586, 0.9141, 1.0), (0.7586, -0.7835, 1.0), (0.7586, -0.4433, 1.0), (0.7586, -0.116, 1.0), (1.112, 0.6265, 1.0), (1.112, 0.9141, 1.0), (1.112, -0.7835, 1.0), (1.112, -0.4433, 1.0), (1.112, -0.116, 1.0), (1.435, 0.6265, 1.0), (1.435, 0.9141, 1.0), (1.435, -0.7835, 1.0), (1.435, -0.4433, 1.0), (1.435, -0.116, 1.0), (2.08, -0.7835, 1.0), (2.08, -0.4433, 1.0), (-0.8766, 0.1966, 1.0), (-0.572, 0.1966, 1.0), (-0.184, 0.1966, 1.0), (0.1402, 0.1966, 1.0), (0.4263, 0.1966, 1.0), (0.7586, 0.1966, 1.0), (1.112, 0.1966, 1.0), (1.435, 0.1966, 1.0), (2.462, -0.7835, 1.0), (2.462, -0.4433, 1.0), (2.909, 0.6265, 1.0), (2.909, 0.9141, 1.0), (2.909, -0.7835, 1.0), (2.909, -0.4433, 1.0), (2.909, -0.116, 1.0), (2.909, 0.1966, 1.0), (4.299, 0.6265, 1.0), (4.299, 0.9141, 1.0), (4.299, -0.7835, 1.0), (4.299, -0.4433, 1.0), (4.299, -0.116, 1.0), (4.299, 0.1966, 1.0), (3.282, 0.6265, 1.0), (3.282, 0.9141, 1.0), (3.282, -0.7835, 1.0), (3.282, -0.4433, 1.0), (3.282, -0.116, 1.0), (3.282, 0.1966, 1.0), (3.938, 0.6265, 1.0), (3.938, 0.9141, 1.0), (3.938, -0.7835, 1.0), (3.938, -0.4433, 1.0), (3.938, -0.116, 1.0), (3.938, 0.1966, 1.0)], [], [(3, 2, 0, 1), (39, 38, 4, 5), (41, 40, 10, 15), (14, 9, 8, 13), (12, 7, 6, 11), (43, 42, 20, 25), (24, 19, 18, 23), (22, 17, 16, 21), (45, 44, 30, 35), (34, 29, 28, 33), (32, 27, 26, 31), (47, 37, 36, 46), (65, 53, 52, 64), (64, 52, 51, 63), (63, 51, 50, 62), (61, 49, 48, 60), (60, 48, 53, 65), (67, 61, 60, 66), (69, 63, 62, 68), (59, 71, 70, 58), (58, 70, 69, 57), (57, 69, 68, 56), (55, 67, 66, 54), (54, 66, 71, 59)])
_uv = me_cube_001.uv_layers.new(name='UVMap')
_uv.uv.foreach_set('vector', [0.858, 0.6804, 0.8701, 0.6804, 0.8701, 0.7229, 0.858, 0.7229, 0.858, 0.6004, 0.8701, 0.6004, 0.8701, 0.6395, 0.858, 0.6395, 0.8296, 0.6004, 0.8425, 0.6004, 0.8425, 0.6395, 0.8296, 0.6395, 0.8296, 0.6804, 0.8425, 0.6804, 0.8425, 0.7229, 0.8296, 0.7229, 0.8296, 0.5107, 0.8425, 0.5107, 0.8425, 0.5613, 0.8296, 0.5613, 0.805, 0.6004, 0.8182, 0.6004, 0.8182, 0.6395, 0.805, 0.6395, 0.805, 0.6804, 0.8182, 0.6804, 0.8182, 0.7229, 0.805, 0.7229, 0.805, 0.5107, 0.8182, 0.5107, 0.8182, 0.5613, 0.805, 0.5613, 0.7781, 0.6004, 0.7909, 0.6004, 0.7909, 0.6395, 0.7781, 0.6395, 0.7781, 0.6804, 0.7909, 0.6804, 0.7909, 0.7229, 0.7781, 0.7229, 0.7781, 0.5107, 0.7909, 0.5107, 0.7909, 0.5613, 0.7781, 0.5613, 0.7372, 0.6804, 0.7524, 0.6804, 0.7524, 0.7229, 0.7372, 0.7229, 0.7046, 0.6004, 0.7194, 0.6004, 0.7194, 0.6395, 0.7046, 0.6395, 0.7046, 0.6395, 0.7194, 0.6395, 0.7194, 0.6804, 0.7046, 0.6804, 0.7046, 0.6804, 0.7194, 0.6804, 0.7194, 0.7229, 0.7046, 0.7229, 0.7046, 0.5107, 0.7194, 0.5107, 0.7194, 0.5613, 0.7046, 0.5613, 0.7046, 0.5613, 0.7194, 0.5613, 0.7194, 0.6004, 0.7046, 0.6004, 0.6785, 0.5107, 0.7046, 0.5107, 0.7046, 0.5613, 0.6785, 0.5613, 0.6785, 0.6804, 0.7046, 0.6804, 0.7046, 0.7229, 0.6785, 0.7229, 0.6641, 0.6004, 0.6785, 0.6004, 0.6785, 0.6395, 0.6641, 0.6395, 0.6641, 0.6395, 0.6785, 0.6395, 0.6785, 0.6804, 0.6641, 0.6804, 0.6641, 0.6804, 0.6785, 0.6804, 0.6785, 0.7229, 0.6641, 0.7229, 0.6641, 0.5107, 0.6785, 0.5107, 0.6785, 0.5613, 0.6641, 0.5613, 0.6641, 0.5613, 0.6785, 0.5613, 0.6785, 0.6004, 0.6641, 0.6004])
me_cube_001.materials.append(mat_material)
me_cube_001.use_remesh_preserve_volume = False
me_cube_001.use_remesh_preserve_attributes = False
me_cube_001.use_mirror_vertex_groups = False
me_cube_001.update()
me_cube_002 = bpy.data.meshes.new('Cube.002')
me_cube_002.from_pydata([(2.08, 0.6265, 1.0), (2.08, 0.9141, 1.0), (2.462, 0.6265, 1.0), (2.462, 0.9141, 1.0)], [], [(3, 1, 0, 2)])
_uv = me_cube_002.uv_layers.new(name='UVMap')
_uv.uv.foreach_set('vector', [0.7372, 0.5107, 0.7524, 0.5107, 0.7524, 0.5613, 0.7372, 0.5613])
me_cube_002.materials.append(mat_material)
me_cube_002.use_remesh_preserve_volume = False
me_cube_002.use_remesh_preserve_attributes = False
me_cube_002.use_mirror_vertex_groups = False
me_cube_002.update()
me_cube_003 = bpy.data.meshes.new('Cube.003')
me_cube_003.from_pydata([(-0.8766, 0.5092, 1.0), (-0.572, 0.5092, 1.0), (-0.8766, 0.9141, 1.0), (-0.572, 0.9141, 1.0)], [], [(3, 2, 0, 1)])
_uv = me_cube_003.uv_layers.new(name='UVMap')
_uv.uv.foreach_set('vector', [0.858, 0.5107, 0.8701, 0.5107, 0.8701, 0.5613, 0.858, 0.5613])
me_cube_003.materials.append(mat_material)
me_cube_003.use_remesh_preserve_volume = False
me_cube_003.use_remesh_preserve_attributes = False
me_cube_003.use_mirror_vertex_groups = False
me_cube_003.update()

# ---- objects
ob_cube = bpy.data.objects.new('Cube', me_cube)
ob_cube_001 = bpy.data.objects.new('Cube.001', me_cube_001)
ob_cube_002 = bpy.data.objects.new('Cube.002', me_cube_002)
ob_cube_003 = bpy.data.objects.new('Cube.003', me_cube_003)

# ---- transforms, parenting, visibility, modifiers, constraints
ob_cube.location = (0.0, 0.0, 1.068)
ob_cube.lock_rotations_4d = False
ob_cube.empty_display_type = 'ARROWS'
ob_cube.lineart.crease_threshold = 0.0
ob_cube_001.location = (0.0, 0.0, 1.068)
ob_cube_001.lock_rotations_4d = False
ob_cube_001.empty_display_type = 'ARROWS'
ob_cube_001.lineart.crease_threshold = 0.0
ob_cube_002.location = (0.0, 0.0, 1.068)
ob_cube_002.lock_rotations_4d = False
ob_cube_002.empty_display_type = 'ARROWS'
ob_cube_002.lineart.crease_threshold = 0.0
ob_cube_003.location = (0.0, 0.0, 1.068)
ob_cube_003.lock_rotations_4d = False
ob_cube_003.empty_display_type = 'ARROWS'
ob_cube_003.lineart.crease_threshold = 0.0

# ---- collection membership
col_collection.objects.link(ob_cube)
col_collection.objects.link(ob_cube_001)
col_collection.objects.link(ob_cube_002)
col_collection.objects.link(ob_cube_003)

# ---- scene / render settings (as saved in the file)
scene.frame_start = 1; scene.frame_end = 250; scene.frame_set(1)
scene.render.engine = 'BLENDER_EEVEE_NEXT'
scene.cycles.use_denoising = False
scene.cycles.samples = 128
scene.cycles.sampling_pattern = 'TABULATED_SOBOL'
scene.cycles.use_adaptive_sampling = False
scene.cycles.use_light_tree = False
scene.view_settings.view_transform = 'Filmic'
bpy.context.view_layer.update()

# ---- added for rendering (the .blend has no active camera and no usable light): camera, sun
cam_auto = bpy.data.cameras.new('AutoCamera')
cam_auto.lens = 50.0
cam_auto.sensor_width = 36.0
cam_auto.clip_end = 1000.0
ob_auto_camera = bpy.data.objects.new('AutoCamera', cam_auto)
scene.collection.objects.link(ob_auto_camera)
ob_auto_camera.location = (8.25955, -7.34264, 6.6981)
ob_auto_camera.rotation_euler = (1.09748, -7.21219e-08, 0.694738)
scene.camera = ob_auto_camera
light_auto_sun = bpy.data.lights.new('AutoSun', 'SUN')
light_auto_sun.energy = 3.0
light_auto_sun.angle = 0.0523599
ob_auto_sun = bpy.data.objects.new('AutoSun', light_auto_sun)
scene.collection.objects.link(ob_auto_sun)
ob_auto_sun.rotation_euler = (0.872665, 0.174533, 0.523599)
bpy.context.view_layer.update()
